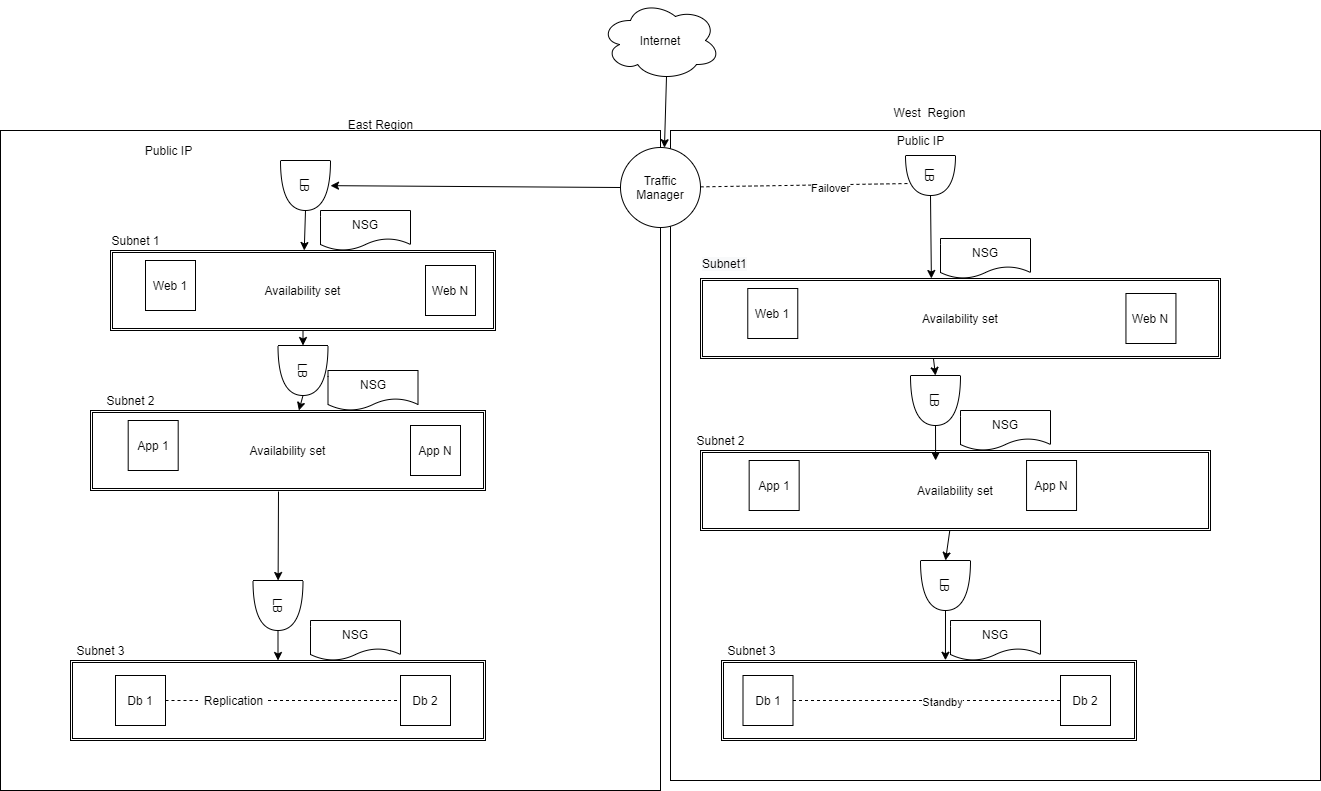

The diagram above was exported from draw.io. Its source (the exported page's mxGraphModel, read from the mxfile embedded in the PNG):
<mxGraphModel dx="1348" dy="703" grid="1" gridSize="10" guides="1" tooltips="1" connect="1" arrows="1" fold="1" page="1" pageScale="1" pageWidth="1100" pageHeight="850" background="#ffffff" math="0" shadow="0">
  <root>
    <mxCell id="0" />
    <mxCell id="1" parent="0" />
    <mxCell id="rbjaBGhz6qeLO6LY7lZe-1" value="" style="whiteSpace=wrap;html=1;aspect=fixed;" vertex="1" parent="1">
      <mxGeometry x="120" y="160" width="660" height="660" as="geometry" />
    </mxCell>
    <mxCell id="rbjaBGhz6qeLO6LY7lZe-2" value="" style="whiteSpace=wrap;html=1;aspect=fixed;" vertex="1" parent="1">
      <mxGeometry x="790" y="160" width="650" height="650" as="geometry" />
    </mxCell>
    <mxCell id="rbjaBGhz6qeLO6LY7lZe-4" value="West&amp;nbsp; Region" style="text;html=1;align=center;verticalAlign=middle;resizable=0;points=[];autosize=1;" vertex="1" parent="1">
      <mxGeometry x="1003.5" y="132" width="90" height="20" as="geometry" />
    </mxCell>
    <mxCell id="rbjaBGhz6qeLO6LY7lZe-8" value="" style="shape=ext;double=1;rounded=0;whiteSpace=wrap;html=1;" vertex="1" parent="1">
      <mxGeometry x="190" y="690" width="415" height="80" as="geometry" />
    </mxCell>
    <mxCell id="rbjaBGhz6qeLO6LY7lZe-12" value="LB" style="shape=or;whiteSpace=wrap;html=1;rotation=90;" vertex="1" parent="1">
      <mxGeometry x="400" y="190" width="50" height="50" as="geometry" />
    </mxCell>
    <mxCell id="rbjaBGhz6qeLO6LY7lZe-13" value="Public IP" style="text;html=1;align=center;verticalAlign=middle;resizable=0;points=[];autosize=1;" vertex="1" parent="1">
      <mxGeometry x="257.5" y="170" width="60" height="20" as="geometry" />
    </mxCell>
    <mxCell id="rbjaBGhz6qeLO6LY7lZe-16" value="Subnet 1" style="text;html=1;align=center;verticalAlign=middle;resizable=0;points=[];autosize=1;" vertex="1" parent="1">
      <mxGeometry x="225" y="260" width="60" height="20" as="geometry" />
    </mxCell>
    <mxCell id="rbjaBGhz6qeLO6LY7lZe-17" value="Subnet 2" style="text;html=1;align=center;verticalAlign=middle;resizable=0;points=[];autosize=1;" vertex="1" parent="1">
      <mxGeometry x="220" y="420" width="60" height="20" as="geometry" />
    </mxCell>
    <mxCell id="rbjaBGhz6qeLO6LY7lZe-18" value="Subnet 3" style="text;html=1;align=center;verticalAlign=middle;resizable=0;points=[];autosize=1;" vertex="1" parent="1">
      <mxGeometry x="190" y="670" width="60" height="20" as="geometry" />
    </mxCell>
    <mxCell id="rbjaBGhz6qeLO6LY7lZe-19" value="&lt;!--StartFragment--&gt;&lt;span style=&quot;color: rgb(0, 0, 0); font-family: Helvetica; font-size: 12px; font-style: normal; font-variant-ligatures: normal; font-variant-caps: normal; font-weight: 400; letter-spacing: normal; orphans: 2; text-align: center; text-indent: 0px; text-transform: none; widows: 2; word-spacing: 0px; -webkit-text-stroke-width: 0px; background-color: rgb(248, 249, 250); text-decoration-style: initial; text-decoration-color: initial; float: none; display: inline !important;&quot;&gt;Subnet1&lt;/span&gt;&lt;!--EndFragment--&gt;" style="text;whiteSpace=wrap;html=1;" vertex="1" parent="1">
      <mxGeometry x="820" y="280" width="70" height="30" as="geometry" />
    </mxCell>
    <mxCell id="rbjaBGhz6qeLO6LY7lZe-20" value="LB" style="shape=or;whiteSpace=wrap;html=1;rotation=90;" vertex="1" parent="1">
      <mxGeometry x="1030" y="180" width="40" height="50" as="geometry" />
    </mxCell>
    <mxCell id="rbjaBGhz6qeLO6LY7lZe-21" value="Public IP" style="text;html=1;align=center;verticalAlign=middle;resizable=0;points=[];autosize=1;" vertex="1" parent="1">
      <mxGeometry x="1010" y="160" width="60" height="20" as="geometry" />
    </mxCell>
    <mxCell id="rbjaBGhz6qeLO6LY7lZe-26" value="Db 1" style="whiteSpace=wrap;html=1;aspect=fixed;" vertex="1" parent="1">
      <mxGeometry x="235" y="705" width="50" height="50" as="geometry" />
    </mxCell>
    <mxCell id="rbjaBGhz6qeLO6LY7lZe-27" value="Db 2" style="whiteSpace=wrap;html=1;aspect=fixed;" vertex="1" parent="1">
      <mxGeometry x="520" y="705" width="50" height="50" as="geometry" />
    </mxCell>
    <mxCell id="rbjaBGhz6qeLO6LY7lZe-28" value="" style="endArrow=none;dashed=1;html=1;entryX=0;entryY=0.5;entryDx=0;entryDy=0;exitX=1;exitY=0.5;exitDx=0;exitDy=0;" edge="1" parent="1" source="rbjaBGhz6qeLO6LY7lZe-29" target="rbjaBGhz6qeLO6LY7lZe-27">
      <mxGeometry width="50" height="50" relative="1" as="geometry">
        <mxPoint x="180" y="630" as="sourcePoint" />
        <mxPoint x="230" y="580" as="targetPoint" />
        <Array as="points" />
      </mxGeometry>
    </mxCell>
    <mxCell id="rbjaBGhz6qeLO6LY7lZe-30" value="LB" style="shape=or;whiteSpace=wrap;html=1;rotation=90;" vertex="1" parent="1">
      <mxGeometry x="397.5" y="375" width="50" height="50" as="geometry" />
    </mxCell>
    <mxCell id="rbjaBGhz6qeLO6LY7lZe-31" value="" style="group" vertex="1" connectable="0" parent="1">
      <mxGeometry x="210" y="440" width="395" height="80" as="geometry" />
    </mxCell>
    <mxCell id="rbjaBGhz6qeLO6LY7lZe-7" value="Availability set" style="shape=ext;double=1;rounded=0;whiteSpace=wrap;html=1;" vertex="1" parent="rbjaBGhz6qeLO6LY7lZe-31">
      <mxGeometry width="395" height="80" as="geometry" />
    </mxCell>
    <mxCell id="rbjaBGhz6qeLO6LY7lZe-24" value="App 1" style="whiteSpace=wrap;html=1;aspect=fixed;" vertex="1" parent="rbjaBGhz6qeLO6LY7lZe-31">
      <mxGeometry x="37.69083969465649" y="10" width="50" height="50" as="geometry" />
    </mxCell>
    <mxCell id="rbjaBGhz6qeLO6LY7lZe-25" value="App N" style="whiteSpace=wrap;html=1;aspect=fixed;" vertex="1" parent="rbjaBGhz6qeLO6LY7lZe-31">
      <mxGeometry x="319.9986259541985" y="15" width="50" height="50" as="geometry" />
    </mxCell>
    <mxCell id="rbjaBGhz6qeLO6LY7lZe-32" value="LB" style="shape=or;whiteSpace=wrap;html=1;rotation=90;" vertex="1" parent="1">
      <mxGeometry x="372.5" y="610" width="50" height="50" as="geometry" />
    </mxCell>
    <mxCell id="rbjaBGhz6qeLO6LY7lZe-34" value="" style="endArrow=classic;html=1;exitX=1;exitY=0.5;exitDx=0;exitDy=0;exitPerimeter=0;" edge="1" parent="1" source="rbjaBGhz6qeLO6LY7lZe-12" target="rbjaBGhz6qeLO6LY7lZe-5">
      <mxGeometry width="50" height="50" relative="1" as="geometry">
        <mxPoint x="268" y="260" as="sourcePoint" />
        <mxPoint x="318" y="210" as="targetPoint" />
      </mxGeometry>
    </mxCell>
    <mxCell id="rbjaBGhz6qeLO6LY7lZe-35" value="" style="group" vertex="1" connectable="0" parent="1">
      <mxGeometry x="230" y="280" width="385" height="80" as="geometry" />
    </mxCell>
    <mxCell id="rbjaBGhz6qeLO6LY7lZe-5" value="Availability set" style="shape=ext;double=1;rounded=0;whiteSpace=wrap;html=1;" vertex="1" parent="rbjaBGhz6qeLO6LY7lZe-35">
      <mxGeometry width="385" height="80" as="geometry" />
    </mxCell>
    <mxCell id="rbjaBGhz6qeLO6LY7lZe-22" value="Web 1" style="whiteSpace=wrap;html=1;aspect=fixed;" vertex="1" parent="rbjaBGhz6qeLO6LY7lZe-35">
      <mxGeometry x="35" y="10" width="50" height="50" as="geometry" />
    </mxCell>
    <mxCell id="rbjaBGhz6qeLO6LY7lZe-23" value="Web N" style="whiteSpace=wrap;html=1;aspect=fixed;" vertex="1" parent="rbjaBGhz6qeLO6LY7lZe-35">
      <mxGeometry x="315" y="15" width="50" height="50" as="geometry" />
    </mxCell>
    <mxCell id="rbjaBGhz6qeLO6LY7lZe-36" value="NSG" style="shape=document;whiteSpace=wrap;html=1;boundedLbl=1;" vertex="1" parent="1">
      <mxGeometry x="440" y="240" width="90" height="40" as="geometry" />
    </mxCell>
    <mxCell id="rbjaBGhz6qeLO6LY7lZe-37" value="NSG" style="shape=document;whiteSpace=wrap;html=1;boundedLbl=1;" vertex="1" parent="1">
      <mxGeometry x="447.5" y="400" width="90" height="40" as="geometry" />
    </mxCell>
    <mxCell id="rbjaBGhz6qeLO6LY7lZe-39" value="" style="endArrow=classic;html=1;exitX=0.5;exitY=1;exitDx=0;exitDy=0;" edge="1" parent="1" source="rbjaBGhz6qeLO6LY7lZe-5" target="rbjaBGhz6qeLO6LY7lZe-30">
      <mxGeometry width="50" height="50" relative="1" as="geometry">
        <mxPoint x="530" y="410" as="sourcePoint" />
        <mxPoint x="580" y="360" as="targetPoint" />
      </mxGeometry>
    </mxCell>
    <mxCell id="rbjaBGhz6qeLO6LY7lZe-40" value="" style="endArrow=classic;html=1;exitX=1;exitY=0.5;exitDx=0;exitDy=0;exitPerimeter=0;" edge="1" parent="1" source="rbjaBGhz6qeLO6LY7lZe-30" target="rbjaBGhz6qeLO6LY7lZe-7">
      <mxGeometry width="50" height="50" relative="1" as="geometry">
        <mxPoint x="530" y="410" as="sourcePoint" />
        <mxPoint x="580" y="360" as="targetPoint" />
      </mxGeometry>
    </mxCell>
    <mxCell id="rbjaBGhz6qeLO6LY7lZe-41" value="" style="endArrow=classic;html=1;" edge="1" parent="1" target="rbjaBGhz6qeLO6LY7lZe-32">
      <mxGeometry width="50" height="50" relative="1" as="geometry">
        <mxPoint x="398" y="521" as="sourcePoint" />
        <mxPoint x="580" y="360" as="targetPoint" />
      </mxGeometry>
    </mxCell>
    <mxCell id="rbjaBGhz6qeLO6LY7lZe-42" value="" style="endArrow=classic;html=1;exitX=1;exitY=0.5;exitDx=0;exitDy=0;exitPerimeter=0;" edge="1" parent="1" source="rbjaBGhz6qeLO6LY7lZe-32" target="rbjaBGhz6qeLO6LY7lZe-8">
      <mxGeometry width="50" height="50" relative="1" as="geometry">
        <mxPoint x="530" y="410" as="sourcePoint" />
        <mxPoint x="580" y="360" as="targetPoint" />
      </mxGeometry>
    </mxCell>
    <mxCell id="rbjaBGhz6qeLO6LY7lZe-43" value="Internet" style="ellipse;shape=cloud;whiteSpace=wrap;html=1;" vertex="1" parent="1">
      <mxGeometry x="720" y="30" width="120" height="80" as="geometry" />
    </mxCell>
    <mxCell id="rbjaBGhz6qeLO6LY7lZe-44" value="Traffic Manager" style="ellipse;whiteSpace=wrap;html=1;aspect=fixed;" vertex="1" parent="1">
      <mxGeometry x="740" y="177" width="80" height="80" as="geometry" />
    </mxCell>
    <mxCell id="rbjaBGhz6qeLO6LY7lZe-45" value="" style="endArrow=classic;html=1;exitX=0;exitY=0.5;exitDx=0;exitDy=0;" edge="1" parent="1" source="rbjaBGhz6qeLO6LY7lZe-44" target="rbjaBGhz6qeLO6LY7lZe-12">
      <mxGeometry width="50" height="50" relative="1" as="geometry">
        <mxPoint x="530" y="410" as="sourcePoint" />
        <mxPoint x="580" y="360" as="targetPoint" />
      </mxGeometry>
    </mxCell>
    <mxCell id="rbjaBGhz6qeLO6LY7lZe-46" value="" style="group" vertex="1" connectable="0" parent="1">
      <mxGeometry x="820" y="308" width="520" height="80" as="geometry" />
    </mxCell>
    <mxCell id="rbjaBGhz6qeLO6LY7lZe-47" value="Availability set" style="shape=ext;double=1;rounded=0;whiteSpace=wrap;html=1;" vertex="1" parent="rbjaBGhz6qeLO6LY7lZe-46">
      <mxGeometry width="520" height="80" as="geometry" />
    </mxCell>
    <mxCell id="rbjaBGhz6qeLO6LY7lZe-48" value="Web 1" style="whiteSpace=wrap;html=1;aspect=fixed;" vertex="1" parent="rbjaBGhz6qeLO6LY7lZe-46">
      <mxGeometry x="47.27272727272727" y="10" width="50" height="50" as="geometry" />
    </mxCell>
    <mxCell id="rbjaBGhz6qeLO6LY7lZe-49" value="Web N" style="whiteSpace=wrap;html=1;aspect=fixed;" vertex="1" parent="rbjaBGhz6qeLO6LY7lZe-46">
      <mxGeometry x="425.45454545454544" y="15" width="50" height="50" as="geometry" />
    </mxCell>
    <mxCell id="rbjaBGhz6qeLO6LY7lZe-50" value="NSG" style="shape=document;whiteSpace=wrap;html=1;boundedLbl=1;" vertex="1" parent="1">
      <mxGeometry x="1060" y="268" width="90" height="40" as="geometry" />
    </mxCell>
    <mxCell id="rbjaBGhz6qeLO6LY7lZe-54" value="" style="endArrow=none;dashed=1;html=1;entryX=0.7;entryY=0.9;entryDx=0;entryDy=0;entryPerimeter=0;" edge="1" parent="1" source="rbjaBGhz6qeLO6LY7lZe-44" target="rbjaBGhz6qeLO6LY7lZe-20">
      <mxGeometry width="50" height="50" relative="1" as="geometry">
        <mxPoint x="710" y="250" as="sourcePoint" />
        <mxPoint x="760" y="200" as="targetPoint" />
      </mxGeometry>
    </mxCell>
    <mxCell id="rbjaBGhz6qeLO6LY7lZe-55" value="Failover" style="edgeLabel;html=1;align=center;verticalAlign=middle;resizable=0;points=[];" vertex="1" connectable="0" parent="rbjaBGhz6qeLO6LY7lZe-54">
      <mxGeometry x="0.224" y="-3" relative="1" as="geometry">
        <mxPoint as="offset" />
      </mxGeometry>
    </mxCell>
    <mxCell id="rbjaBGhz6qeLO6LY7lZe-56" value="" style="endArrow=classic;html=1;exitX=1;exitY=0.5;exitDx=0;exitDy=0;exitPerimeter=0;entryX=0.444;entryY=0;entryDx=0;entryDy=0;entryPerimeter=0;" edge="1" parent="1" source="rbjaBGhz6qeLO6LY7lZe-20" target="rbjaBGhz6qeLO6LY7lZe-47">
      <mxGeometry width="50" height="50" relative="1" as="geometry">
        <mxPoint x="780" y="300" as="sourcePoint" />
        <mxPoint x="830" y="250" as="targetPoint" />
      </mxGeometry>
    </mxCell>
    <mxCell id="rbjaBGhz6qeLO6LY7lZe-57" value="" style="group" vertex="1" connectable="0" parent="1">
      <mxGeometry x="820" y="480" width="510" height="80" as="geometry" />
    </mxCell>
    <mxCell id="rbjaBGhz6qeLO6LY7lZe-58" value="Availability set" style="shape=ext;double=1;rounded=0;whiteSpace=wrap;html=1;" vertex="1" parent="rbjaBGhz6qeLO6LY7lZe-57">
      <mxGeometry width="510" height="80" as="geometry" />
    </mxCell>
    <mxCell id="rbjaBGhz6qeLO6LY7lZe-59" value="App 1" style="whiteSpace=wrap;html=1;aspect=fixed;" vertex="1" parent="rbjaBGhz6qeLO6LY7lZe-57">
      <mxGeometry x="48.66412213740458" y="10" width="50" height="50" as="geometry" />
    </mxCell>
    <mxCell id="rbjaBGhz6qeLO6LY7lZe-60" value="App N" style="whiteSpace=wrap;html=1;aspect=fixed;" vertex="1" parent="rbjaBGhz6qeLO6LY7lZe-57">
      <mxGeometry x="326.04961832061065" y="10" width="50" height="50" as="geometry" />
    </mxCell>
    <mxCell id="rbjaBGhz6qeLO6LY7lZe-61" value="NSG" style="shape=document;whiteSpace=wrap;html=1;boundedLbl=1;" vertex="1" parent="1">
      <mxGeometry x="1080" y="440" width="90" height="40" as="geometry" />
    </mxCell>
    <mxCell id="rbjaBGhz6qeLO6LY7lZe-62" value="LB" style="shape=or;whiteSpace=wrap;html=1;rotation=90;" vertex="1" parent="1">
      <mxGeometry x="1030" y="405" width="50" height="50" as="geometry" />
    </mxCell>
    <mxCell id="rbjaBGhz6qeLO6LY7lZe-63" value="" style="shape=ext;double=1;rounded=0;whiteSpace=wrap;html=1;" vertex="1" parent="1">
      <mxGeometry x="841" y="690" width="415" height="80" as="geometry" />
    </mxCell>
    <mxCell id="rbjaBGhz6qeLO6LY7lZe-64" value="Db 2" style="whiteSpace=wrap;html=1;aspect=fixed;" vertex="1" parent="1">
      <mxGeometry x="1180" y="705" width="50" height="50" as="geometry" />
    </mxCell>
    <mxCell id="rbjaBGhz6qeLO6LY7lZe-65" value="Db 1" style="whiteSpace=wrap;html=1;aspect=fixed;" vertex="1" parent="1">
      <mxGeometry x="862.5" y="705" width="50" height="50" as="geometry" />
    </mxCell>
    <mxCell id="rbjaBGhz6qeLO6LY7lZe-66" value="" style="endArrow=none;dashed=1;html=1;entryX=0;entryY=0.5;entryDx=0;entryDy=0;exitX=1;exitY=0.5;exitDx=0;exitDy=0;" edge="1" source="rbjaBGhz6qeLO6LY7lZe-65" target="rbjaBGhz6qeLO6LY7lZe-64" parent="1">
      <mxGeometry width="50" height="50" relative="1" as="geometry">
        <mxPoint x="780" y="635" as="sourcePoint" />
        <mxPoint x="830" y="585" as="targetPoint" />
        <Array as="points" />
      </mxGeometry>
    </mxCell>
    <mxCell id="rbjaBGhz6qeLO6LY7lZe-78" value="Standby" style="edgeLabel;html=1;align=center;verticalAlign=middle;resizable=0;points=[];" vertex="1" connectable="0" parent="rbjaBGhz6qeLO6LY7lZe-66">
      <mxGeometry x="0.1103" y="-1" relative="1" as="geometry">
        <mxPoint as="offset" />
      </mxGeometry>
    </mxCell>
    <mxCell id="rbjaBGhz6qeLO6LY7lZe-67" value="NSG" style="shape=document;whiteSpace=wrap;html=1;boundedLbl=1;" vertex="1" parent="1">
      <mxGeometry x="1070" y="650" width="90" height="40" as="geometry" />
    </mxCell>
    <mxCell id="rbjaBGhz6qeLO6LY7lZe-68" value="LB" style="shape=or;whiteSpace=wrap;html=1;rotation=90;" vertex="1" parent="1">
      <mxGeometry x="1040" y="590" width="50" height="50" as="geometry" />
    </mxCell>
    <mxCell id="rbjaBGhz6qeLO6LY7lZe-73" value="" style="endArrow=classic;html=1;exitX=1;exitY=0.5;exitDx=0;exitDy=0;exitPerimeter=0;entryX=0.423;entryY=0.815;entryDx=0;entryDy=0;entryPerimeter=0;" edge="1" parent="1" source="rbjaBGhz6qeLO6LY7lZe-68" target="rbjaBGhz6qeLO6LY7lZe-2">
      <mxGeometry width="50" height="50" relative="1" as="geometry">
        <mxPoint x="770" y="510" as="sourcePoint" />
        <mxPoint x="820" y="460" as="targetPoint" />
      </mxGeometry>
    </mxCell>
    <mxCell id="rbjaBGhz6qeLO6LY7lZe-74" value="" style="endArrow=classic;html=1;entryX=0;entryY=0.5;entryDx=0;entryDy=0;entryPerimeter=0;exitX=0.448;exitY=1;exitDx=0;exitDy=0;exitPerimeter=0;" edge="1" parent="1" source="rbjaBGhz6qeLO6LY7lZe-47" target="rbjaBGhz6qeLO6LY7lZe-62">
      <mxGeometry width="50" height="50" relative="1" as="geometry">
        <mxPoint x="930" y="450" as="sourcePoint" />
        <mxPoint x="980" y="400" as="targetPoint" />
      </mxGeometry>
    </mxCell>
    <mxCell id="rbjaBGhz6qeLO6LY7lZe-76" value="" style="endArrow=classic;html=1;exitX=1;exitY=0.5;exitDx=0;exitDy=0;exitPerimeter=0;entryX=0.461;entryY=0.125;entryDx=0;entryDy=0;entryPerimeter=0;" edge="1" parent="1" source="rbjaBGhz6qeLO6LY7lZe-62" target="rbjaBGhz6qeLO6LY7lZe-58">
      <mxGeometry width="50" height="50" relative="1" as="geometry">
        <mxPoint x="930" y="460" as="sourcePoint" />
        <mxPoint x="980" y="410" as="targetPoint" />
      </mxGeometry>
    </mxCell>
    <mxCell id="rbjaBGhz6qeLO6LY7lZe-77" value="" style="endArrow=classic;html=1;entryX=0;entryY=0.5;entryDx=0;entryDy=0;entryPerimeter=0;" edge="1" parent="1" source="rbjaBGhz6qeLO6LY7lZe-58" target="rbjaBGhz6qeLO6LY7lZe-68">
      <mxGeometry width="50" height="50" relative="1" as="geometry">
        <mxPoint x="1120" y="630" as="sourcePoint" />
        <mxPoint x="1170" y="580" as="targetPoint" />
      </mxGeometry>
    </mxCell>
    <mxCell id="rbjaBGhz6qeLO6LY7lZe-80" value="East Region" style="text;html=1;align=center;verticalAlign=middle;resizable=0;points=[];autosize=1;" vertex="1" parent="1">
      <mxGeometry x="460" y="144" width="80" height="20" as="geometry" />
    </mxCell>
    <mxCell id="rbjaBGhz6qeLO6LY7lZe-29" value="Replication" style="text;html=1;align=center;verticalAlign=middle;resizable=0;points=[];autosize=1;" vertex="1" parent="1">
      <mxGeometry x="317.5" y="720" width="70" height="20" as="geometry" />
    </mxCell>
    <mxCell id="rbjaBGhz6qeLO6LY7lZe-81" value="" style="endArrow=none;dashed=1;html=1;entryX=0;entryY=0.5;entryDx=0;entryDy=0;exitX=1;exitY=0.5;exitDx=0;exitDy=0;" edge="1" parent="1" source="rbjaBGhz6qeLO6LY7lZe-26" target="rbjaBGhz6qeLO6LY7lZe-29">
      <mxGeometry width="50" height="50" relative="1" as="geometry">
        <mxPoint x="262.5" y="650" as="sourcePoint" />
        <mxPoint x="480" y="650" as="targetPoint" />
        <Array as="points" />
      </mxGeometry>
    </mxCell>
    <mxCell id="rbjaBGhz6qeLO6LY7lZe-82" value="NSG" style="shape=document;whiteSpace=wrap;html=1;boundedLbl=1;" vertex="1" parent="1">
      <mxGeometry x="430" y="650" width="90" height="40" as="geometry" />
    </mxCell>
    <mxCell id="rbjaBGhz6qeLO6LY7lZe-83" value="" style="endArrow=classic;html=1;entryX=1.006;entryY=0.026;entryDx=0;entryDy=0;entryPerimeter=0;exitX=0.55;exitY=0.95;exitDx=0;exitDy=0;exitPerimeter=0;" edge="1" parent="1" source="rbjaBGhz6qeLO6LY7lZe-43" target="rbjaBGhz6qeLO6LY7lZe-1">
      <mxGeometry width="50" height="50" relative="1" as="geometry">
        <mxPoint x="660" y="130" as="sourcePoint" />
        <mxPoint x="710" y="80" as="targetPoint" />
      </mxGeometry>
    </mxCell>
    <mxCell id="rbjaBGhz6qeLO6LY7lZe-84" value="Subnet 2" style="text;html=1;align=center;verticalAlign=middle;resizable=0;points=[];autosize=1;" vertex="1" parent="1">
      <mxGeometry x="810" y="460" width="60" height="20" as="geometry" />
    </mxCell>
    <mxCell id="rbjaBGhz6qeLO6LY7lZe-85" value="Subnet 3" style="text;html=1;align=center;verticalAlign=middle;resizable=0;points=[];autosize=1;" vertex="1" parent="1">
      <mxGeometry x="841" y="670" width="60" height="20" as="geometry" />
    </mxCell>
  </root>
</mxGraphModel>